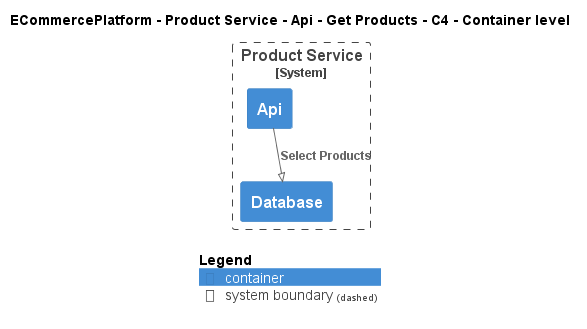

The diagram above was rendered by PlantUML. Its source (embedded in the PNG):
@startuml
!pragma layout smetana
!include ..\..\..\..\..\..\..\.c4s\C4_Container.puml

AddElementTag("c4interflow:lifecycle:new", $bgColor=green, $fontColor=#ffffff, $borderColor=green, $shadowing="False")
AddElementTag("c4interflow:lifecycle:changed", $bgColor=orange, $fontColor=#ffffff, $borderColor=orange, $shadowing="False")
AddElementTag("c4interflow:lifecycle:removed", $bgColor=red, $fontColor=#ffffff, $borderColor=red, $shadowing="False")

AddRelTag("c4interflow:lifecycle:new", $textColor=green, $lineColor=green)
AddRelTag("c4interflow:lifecycle:changed", $textColor=orange, $lineColor=orange)
AddRelTag("c4interflow:lifecycle:removed", $textColor=red, $lineColor=red)

SHOW_PERSON_PORTRAIT()
LAYOUT_TOP_DOWN()

skinparam linetype polyline

title ECommercePlatform - Product Service - Api - Get Products - C4 - Container level


System_Boundary(ECommercePlatform.SoftwareSystems.ProductService, "Product Service") {
    Container(ECommercePlatform.SoftwareSystems.ProductService.Containers.Api, "Api", "", "")
    Container(ECommercePlatform.SoftwareSystems.ProductService.Containers.Database, "Database", "", "")
}

Rel(ECommercePlatform.SoftwareSystems.ProductService.Containers.Api, ECommercePlatform.SoftwareSystems.ProductService.Containers.Database, "Select Products")


SHOW_LEGEND()
@enduml